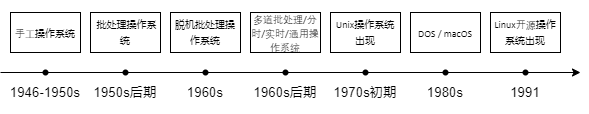

The diagram above was exported from draw.io. Its source (the exported page's mxGraphModel, read from the mxfile embedded in the PNG):
<mxGraphModel dx="635" dy="352" grid="1" gridSize="10" guides="1" tooltips="1" connect="1" arrows="1" fold="1" page="1" pageScale="1" pageWidth="827" pageHeight="1169" math="0" shadow="0">
  <root>
    <mxCell id="0" />
    <mxCell id="1" parent="0" />
    <mxCell id="2" value="" style="endArrow=classic;html=1;startArrow=none;" edge="1" parent="1" source="5">
      <mxGeometry width="50" height="50" relative="1" as="geometry">
        <mxPoint x="70" y="190" as="sourcePoint" />
        <mxPoint x="640" y="190" as="targetPoint" />
      </mxGeometry>
    </mxCell>
    <mxCell id="3" value="&lt;p class=&quot;MsoNormal&quot;&gt;&lt;span style=&quot;font-size: 10.0000pt&quot;&gt;1946-1950&lt;/span&gt;&lt;span style=&quot;font-size: 10.0000pt&quot;&gt;s&lt;/span&gt;&lt;span style=&quot;font-family: &amp;#34;calibri&amp;#34; ; font-size: 11.0000pt&quot;&gt;&lt;/span&gt;&lt;/p&gt;" style="text;html=1;strokeColor=none;fillColor=none;align=center;verticalAlign=middle;whiteSpace=wrap;rounded=0;" vertex="1" parent="1">
      <mxGeometry x="60" y="200" width="90" height="20" as="geometry" />
    </mxCell>
    <mxCell id="5" value="" style="shape=waypoint;sketch=0;size=6;pointerEvents=1;points=[];fillColor=none;resizable=0;rotatable=0;perimeter=centerPerimeter;snapToPoint=1;" vertex="1" parent="1">
      <mxGeometry x="85" y="170" width="40" height="40" as="geometry" />
    </mxCell>
    <mxCell id="7" value="" style="endArrow=none;html=1;" edge="1" parent="1" target="5">
      <mxGeometry width="50" height="50" relative="1" as="geometry">
        <mxPoint x="60" y="190" as="sourcePoint" />
        <mxPoint x="670" y="190" as="targetPoint" />
      </mxGeometry>
    </mxCell>
    <mxCell id="9" value="&lt;p class=&quot;MsoNormal&quot;&gt;&lt;font style=&quot;font-size: 10px&quot;&gt;&lt;span style=&quot;font-family: &amp;#34;calibri&amp;#34;&quot;&gt;&lt;font face=&quot;等线&quot;&gt;手工&lt;/font&gt;&lt;/span&gt;操作系统&lt;/font&gt;&lt;span style=&quot;font-family: &amp;#34;calibri&amp;#34; ; font-size: 11.0000pt&quot;&gt;&lt;/span&gt;&lt;/p&gt;" style="rounded=0;whiteSpace=wrap;html=1;" vertex="1" parent="1">
      <mxGeometry x="70" y="130" width="70" height="40" as="geometry" />
    </mxCell>
    <mxCell id="10" value="&lt;span style=&quot;font-size: 13.3333px&quot;&gt;1950s后期&lt;/span&gt;" style="text;html=1;strokeColor=none;fillColor=none;align=center;verticalAlign=middle;whiteSpace=wrap;rounded=0;" vertex="1" parent="1">
      <mxGeometry x="140" y="200" width="90" height="20" as="geometry" />
    </mxCell>
    <mxCell id="11" value="" style="shape=waypoint;sketch=0;size=6;pointerEvents=1;points=[];fillColor=none;resizable=0;rotatable=0;perimeter=centerPerimeter;snapToPoint=1;" vertex="1" parent="1">
      <mxGeometry x="165" y="170" width="40" height="40" as="geometry" />
    </mxCell>
    <mxCell id="12" value="&lt;p class=&quot;MsoNormal&quot;&gt;&lt;font style=&quot;font-size: 10px&quot;&gt;&lt;span&gt;&amp;nbsp;批处理操作系统&lt;/span&gt;&lt;/font&gt;&lt;span style=&quot;font-family: &amp;#34;calibri&amp;#34; ; font-size: 11.0000pt&quot;&gt;&lt;/span&gt;&lt;/p&gt;" style="rounded=0;whiteSpace=wrap;html=1;" vertex="1" parent="1">
      <mxGeometry x="150" y="130" width="70" height="40" as="geometry" />
    </mxCell>
    <mxCell id="28" value="&lt;span style=&quot;font-size: 13.3333px&quot;&gt;1960s&lt;/span&gt;" style="text;html=1;strokeColor=none;fillColor=none;align=center;verticalAlign=middle;whiteSpace=wrap;rounded=0;" vertex="1" parent="1">
      <mxGeometry x="220" y="200" width="90" height="20" as="geometry" />
    </mxCell>
    <mxCell id="29" value="" style="shape=waypoint;sketch=0;size=6;pointerEvents=1;points=[];fillColor=none;resizable=0;rotatable=0;perimeter=centerPerimeter;snapToPoint=1;" vertex="1" parent="1">
      <mxGeometry x="245" y="170" width="40" height="40" as="geometry" />
    </mxCell>
    <mxCell id="30" value="&lt;p class=&quot;MsoNormal&quot;&gt;&lt;span&gt;&lt;font style=&quot;font-size: 10px&quot;&gt;脱机批处理操作系统&lt;/font&gt;&lt;/span&gt;&lt;span style=&quot;font-family: &amp;#34;calibri&amp;#34; ; font-size: 11.0000pt&quot;&gt;&lt;/span&gt;&lt;/p&gt;" style="rounded=0;whiteSpace=wrap;html=1;" vertex="1" parent="1">
      <mxGeometry x="230" y="130" width="70" height="40" as="geometry" />
    </mxCell>
    <mxCell id="31" value="&lt;span style=&quot;font-size: 13.3333px&quot;&gt;1960s后期&lt;/span&gt;" style="text;html=1;strokeColor=none;fillColor=none;align=center;verticalAlign=middle;whiteSpace=wrap;rounded=0;" vertex="1" parent="1">
      <mxGeometry x="300" y="200" width="90" height="20" as="geometry" />
    </mxCell>
    <mxCell id="32" value="" style="shape=waypoint;sketch=0;size=6;pointerEvents=1;points=[];fillColor=none;resizable=0;rotatable=0;perimeter=centerPerimeter;snapToPoint=1;" vertex="1" parent="1">
      <mxGeometry x="325" y="170" width="40" height="40" as="geometry" />
    </mxCell>
    <mxCell id="33" value="&lt;p class=&quot;MsoNormal&quot;&gt;&lt;span&gt;&lt;font style=&quot;font-size: 10px&quot;&gt;&lt;font face=&quot;等线&quot;&gt;多道批处理&lt;/font&gt;&lt;font face=&quot;Calibri&quot;&gt;/&lt;/font&gt;&lt;font face=&quot;等线&quot;&gt;分时&lt;/font&gt;&lt;font face=&quot;Calibri&quot;&gt;/&lt;/font&gt;&lt;font face=&quot;等线&quot;&gt;实时&lt;/font&gt;&lt;font face=&quot;Calibri&quot;&gt;/&lt;/font&gt;&lt;font face=&quot;等线&quot;&gt;通用操作系统&lt;/font&gt;&lt;/font&gt;&lt;/span&gt;&lt;/p&gt;" style="rounded=0;whiteSpace=wrap;html=1;" vertex="1" parent="1">
      <mxGeometry x="310" y="130" width="70" height="40" as="geometry" />
    </mxCell>
    <mxCell id="34" value="&lt;span style=&quot;font-size: 13.3333px&quot;&gt;1970s初期&lt;/span&gt;" style="text;html=1;strokeColor=none;fillColor=none;align=center;verticalAlign=middle;whiteSpace=wrap;rounded=0;" vertex="1" parent="1">
      <mxGeometry x="380" y="200" width="90" height="20" as="geometry" />
    </mxCell>
    <mxCell id="35" value="" style="shape=waypoint;sketch=0;size=6;pointerEvents=1;points=[];fillColor=none;resizable=0;rotatable=0;perimeter=centerPerimeter;snapToPoint=1;" vertex="1" parent="1">
      <mxGeometry x="405" y="170" width="40" height="40" as="geometry" />
    </mxCell>
    <mxCell id="36" value="&lt;p class=&quot;MsoNormal&quot;&gt;&lt;font style=&quot;font-size: 10px&quot;&gt;&lt;span&gt;&lt;font face=&quot;Calibri&quot;&gt;U&lt;/font&gt;&lt;/span&gt;&lt;span style=&quot;font-family: &amp;#34;calibri&amp;#34;&quot;&gt;nix&lt;/span&gt;&lt;span&gt;操作系统出现&lt;/span&gt;&lt;/font&gt;&lt;span style=&quot;font-family: &amp;#34;calibri&amp;#34; ; font-size: 11.0000pt&quot;&gt;&lt;/span&gt;&lt;/p&gt;" style="rounded=0;whiteSpace=wrap;html=1;" vertex="1" parent="1">
      <mxGeometry x="390" y="130" width="70" height="40" as="geometry" />
    </mxCell>
    <mxCell id="37" value="&lt;span style=&quot;font-size: 13.3333px&quot;&gt;1980s&lt;/span&gt;" style="text;html=1;strokeColor=none;fillColor=none;align=center;verticalAlign=middle;whiteSpace=wrap;rounded=0;" vertex="1" parent="1">
      <mxGeometry x="460" y="200" width="90" height="20" as="geometry" />
    </mxCell>
    <mxCell id="38" value="" style="shape=waypoint;sketch=0;size=6;pointerEvents=1;points=[];fillColor=none;resizable=0;rotatable=0;perimeter=centerPerimeter;snapToPoint=1;" vertex="1" parent="1">
      <mxGeometry x="485" y="170" width="40" height="40" as="geometry" />
    </mxCell>
    <mxCell id="39" value="&lt;p class=&quot;MsoNormal&quot;&gt;&lt;font style=&quot;font-size: 10px&quot;&gt;&lt;span style=&quot;font-family: &amp;#34;calibri&amp;#34;&quot;&gt;DOS &lt;/span&gt;&lt;font face=&quot;Calibri&quot;&gt;/&lt;/font&gt;&lt;span style=&quot;font-family: &amp;#34;calibri&amp;#34;&quot;&gt;&amp;nbsp;macOS&lt;/span&gt;&lt;/font&gt;&lt;span style=&quot;font-family: &amp;#34;calibri&amp;#34; ; font-size: 11.0000pt&quot;&gt;&lt;/span&gt;&lt;/p&gt;" style="rounded=0;whiteSpace=wrap;html=1;" vertex="1" parent="1">
      <mxGeometry x="470" y="130" width="70" height="40" as="geometry" />
    </mxCell>
    <mxCell id="40" value="&lt;span style=&quot;font-size: 13.3333px&quot;&gt;1991&lt;/span&gt;" style="text;html=1;strokeColor=none;fillColor=none;align=center;verticalAlign=middle;whiteSpace=wrap;rounded=0;" vertex="1" parent="1">
      <mxGeometry x="540" y="200" width="90" height="20" as="geometry" />
    </mxCell>
    <mxCell id="41" value="" style="shape=waypoint;sketch=0;size=6;pointerEvents=1;points=[];fillColor=none;resizable=0;rotatable=0;perimeter=centerPerimeter;snapToPoint=1;" vertex="1" parent="1">
      <mxGeometry x="565" y="170" width="40" height="40" as="geometry" />
    </mxCell>
    <mxCell id="42" value="&lt;p class=&quot;MsoNormal&quot;&gt;&lt;font style=&quot;font-size: 10px&quot;&gt;&lt;span style=&quot;font-family: &amp;#34;calibri&amp;#34;&quot;&gt;Linux&lt;font face=&quot;等线&quot;&gt;开源&lt;/font&gt;&lt;/span&gt;&lt;span&gt;操作系统出现&lt;/span&gt;&lt;/font&gt;&lt;span style=&quot;font-family: &amp;#34;calibri&amp;#34; ; font-size: 11.0000pt&quot;&gt;&lt;/span&gt;&lt;/p&gt;" style="rounded=0;whiteSpace=wrap;html=1;" vertex="1" parent="1">
      <mxGeometry x="550" y="130" width="70" height="40" as="geometry" />
    </mxCell>
  </root>
</mxGraphModel>